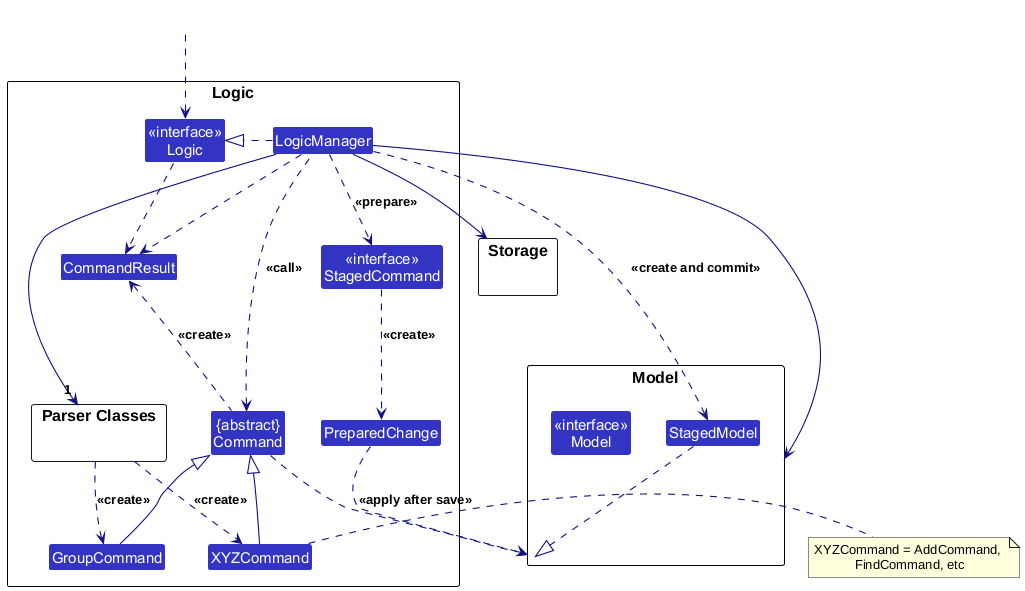

The diagram above was rendered by PlantUML. Its source (embedded in the PNG):
@startuml
!include style.puml
skinparam arrowThickness 1.1
skinparam arrowColor LOGIC_COLOR_T4
skinparam classBackgroundColor LOGIC_COLOR

package Logic as LogicPackage {

package "Parser Classes" as ParserClasses{
}
Class XYZCommand
Class GroupCommand
Class CommandResult
Class "{abstract}\nCommand" as Command
Class "<<interface>>\nStagedCommand" as StagedCommand
Class PreparedChange


Class "<<interface>>\nLogic" as Logic
Class LogicManager
}

package Model {
Class "<<interface>>\nModel" as Model
Class StagedModel
}

package Storage {
}

Class HiddenOutside #FFFFFF
HiddenOutside ..> Logic

LogicManager .right.|> Logic
LogicManager -right->"1" ParserClasses
ParserClasses ..> XYZCommand : <<create>>
ParserClasses ..> GroupCommand : <<create>>

XYZCommand -up-|> Command
GroupCommand -up-|> Command
LogicManager .left.> Command : <<call>>
LogicManager ..> StagedModel : <<create and commit>>
StagedModel ..|> Model
LogicManager ..> StagedCommand : <<prepare>>
StagedCommand ..> PreparedChange : <<create>>
PreparedChange ..> Model : <<apply after save>>

LogicManager --> Model
LogicManager --> Storage
Storage --[hidden] Model
Command .[hidden]up.> Storage
Command .right.> Model
note right of XYZCommand: XYZCommand = AddCommand, \nFindCommand, etc

Logic ..> CommandResult
LogicManager .down.> CommandResult
Command .up.> CommandResult : <<create>>
@enduml